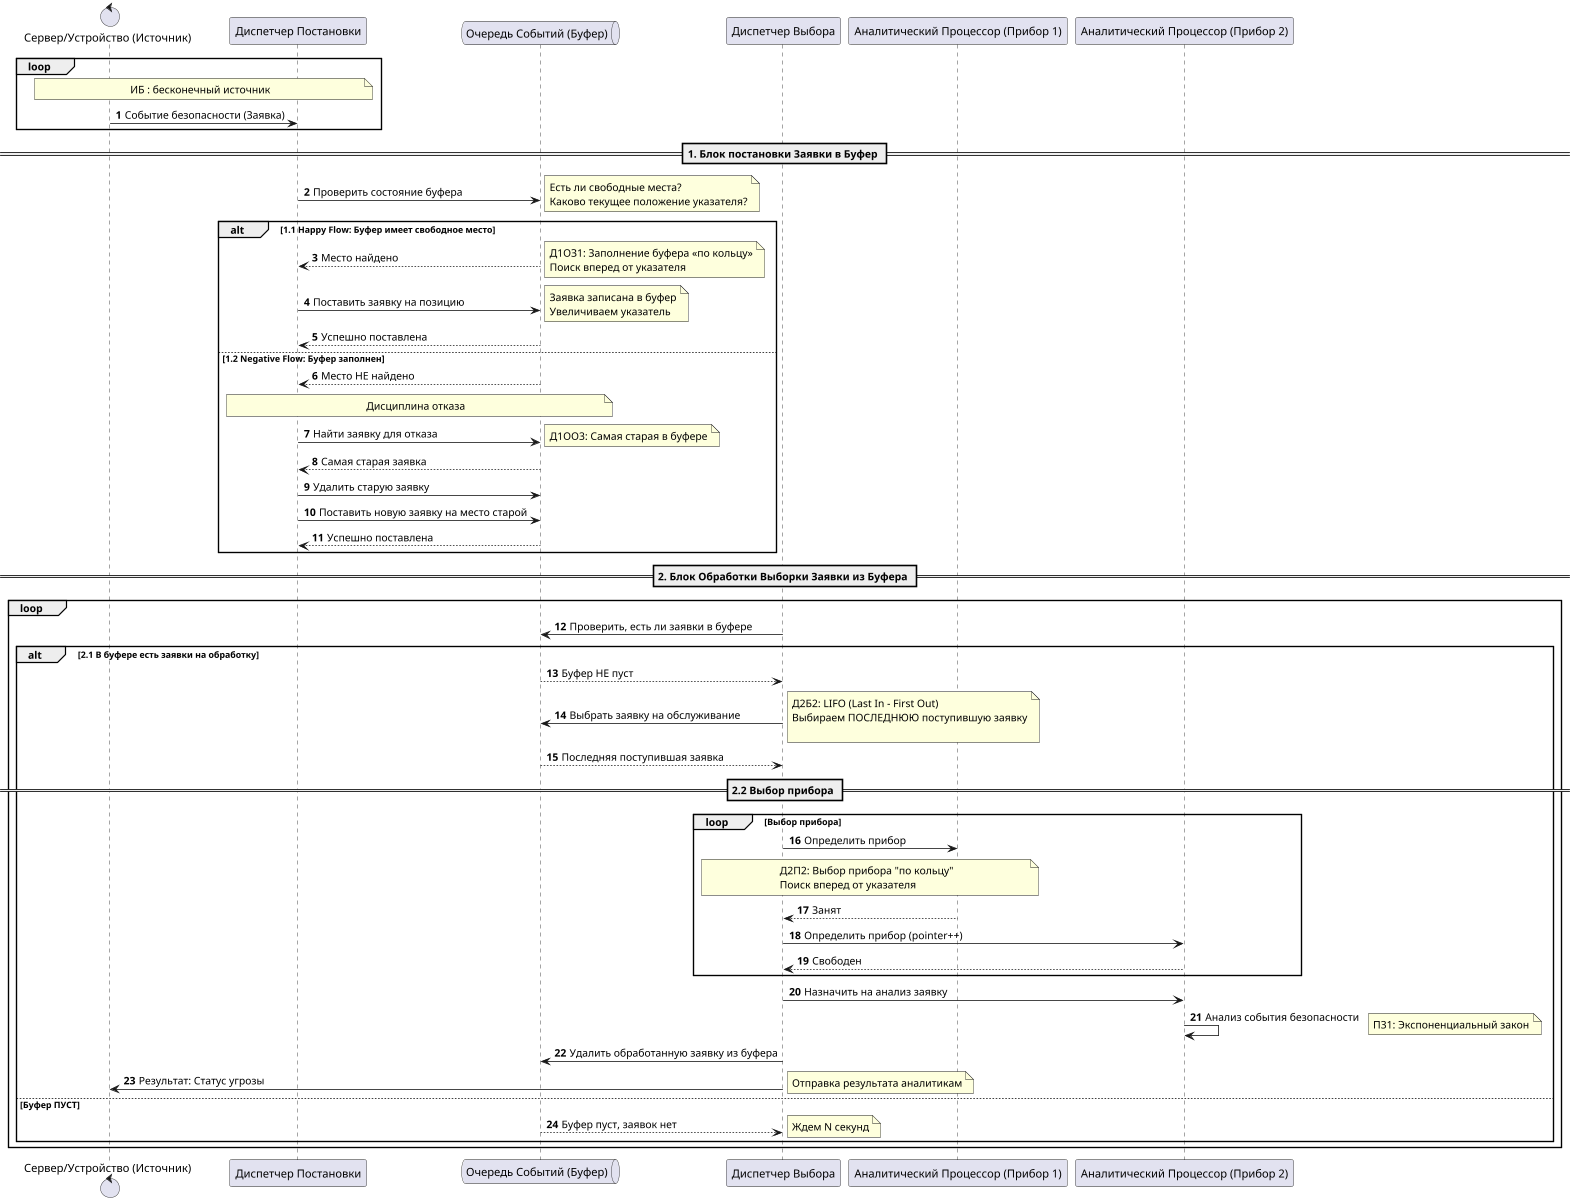

The diagram above was rendered by PlantUML. Its source (embedded in the PNG):
@startuml
autonumber

control "Сервер/Устройство (Источник)" as source
participant "Диспетчер Постановки" as postDisp
queue "Очередь Событий (Буфер)" as buffer
participant "Диспетчер Выбора" as selectDisp
participant "Аналитический Процессор (Прибор 1)" as processor
participant "Аналитический Процессор (Прибор 2)" as processor2

loop
note over postDisp, source : ИБ : бесконечный источник
source -> postDisp : Событие безопасности (Заявка)
end

== 1. Блок постановки Заявки в Буфер ==

postDisp -> buffer: Проверить состояние буфера
note right: Есть ли свободные места?\nКаково текущее положение указателя?

alt 1.1 Happy Flow: Буфер имеет свободное место
    buffer --> postDisp: Место найдено
    note right: Д1ОЗ1: Заполнение буфера «по кольцу»\nПоиск вперед от указателя

    postDisp -> buffer: Поставить заявку на позицию
    note right: Заявка записана в буфер\nУвеличиваем указатель
    buffer --> postDisp: Успешно поставлена

else 1.2 Negative Flow: Буфер заполнен

    buffer --> postDisp: Место НЕ найдено

    note over postDisp, buffer : Дисциплина отказа
    postDisp -> buffer: Найти заявку для отказа
    note right: Д1ОО3: Самая старая в буфере

    buffer --> postDisp: Самая старая заявка

    postDisp -> buffer: Удалить старую заявку
    postDisp -> buffer: Поставить новую заявку на место старой
    buffer --> postDisp: Успешно поставлена
end

== 2. Блок Обработки Выборки Заявки из Буфера ==

loop
    selectDisp -> buffer: Проверить, есть ли заявки в буфере

    alt **2.1 В буфере есть заявки на обработку**

        buffer --> selectDisp: Буфер НЕ пуст

        selectDisp -> buffer: Выбрать заявку на обслуживание
        note right: Д2Б2: LIFO (Last In - First Out)\nВыбираем ПОСЛЕДНЮЮ поступившую заявку\n

        buffer --> selectDisp: Последняя поступившая заявка

        == 2.2 Выбор прибора ==
        loop Выбор прибора
        selectDisp -> processor: Определить прибор
        note over selectDisp, processor: Д2П2: Выбор прибора "по кольцу"\nПоиск вперед от указателя
        processor --> selectDisp: Занят
        selectDisp -> processor2: Определить прибор (pointer++)
        processor2 --> selectDisp: Свободен
        end


        selectDisp -> processor2: Назначить на анализ заявку

        processor2 -> processor2: Анализ события безопасности
        note right: П31: Экспоненциальный закон


        selectDisp -> buffer: Удалить обработанную заявку из буфера
        selectDisp -> source: Результат: Статус угрозы
        note right: Отправка результата аналитикам
        deactivate selectDisp

    else Буфер ПУСТ
        buffer --> selectDisp: Буфер пуст, заявок нет
        note right: Ждем N секунд
    end
end

@enduml